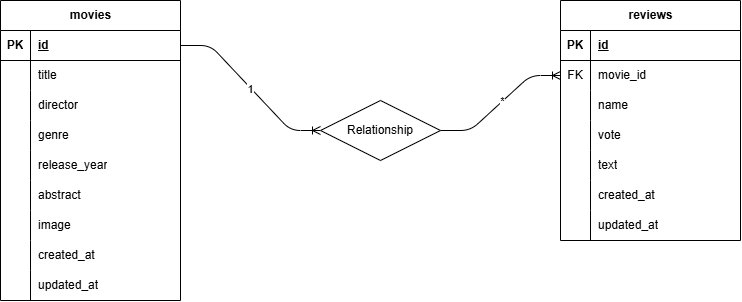

The diagram above was exported from draw.io. Its source (the exported page's mxGraphModel, read from the mxfile embedded in the PNG):
<mxGraphModel dx="1082" dy="938" grid="1" gridSize="10" guides="1" tooltips="1" connect="1" arrows="1" fold="1" page="1" pageScale="1" pageWidth="1100" pageHeight="850" math="0" shadow="0">
  <root>
    <mxCell id="0" />
    <mxCell id="1" parent="0" />
    <mxCell id="2" value="movies" style="shape=table;startSize=30;container=1;collapsible=1;childLayout=tableLayout;fixedRows=1;rowLines=0;fontStyle=1;align=center;resizeLast=1;html=1;" vertex="1" parent="1">
      <mxGeometry x="30" y="80" width="180" height="300" as="geometry" />
    </mxCell>
    <mxCell id="3" value="" style="shape=tableRow;horizontal=0;startSize=0;swimlaneHead=0;swimlaneBody=0;fillColor=none;collapsible=0;dropTarget=0;points=[[0,0.5],[1,0.5]];portConstraint=eastwest;top=0;left=0;right=0;bottom=1;" vertex="1" parent="2">
      <mxGeometry y="30" width="180" height="30" as="geometry" />
    </mxCell>
    <mxCell id="4" value="PK" style="shape=partialRectangle;connectable=0;fillColor=none;top=0;left=0;bottom=0;right=0;fontStyle=1;overflow=hidden;whiteSpace=wrap;html=1;" vertex="1" parent="3">
      <mxGeometry width="30" height="30" as="geometry">
        <mxRectangle width="30" height="30" as="alternateBounds" />
      </mxGeometry>
    </mxCell>
    <mxCell id="5" value="id" style="shape=partialRectangle;connectable=0;fillColor=none;top=0;left=0;bottom=0;right=0;align=left;spacingLeft=6;fontStyle=5;overflow=hidden;whiteSpace=wrap;html=1;" vertex="1" parent="3">
      <mxGeometry x="30" width="150" height="30" as="geometry">
        <mxRectangle width="150" height="30" as="alternateBounds" />
      </mxGeometry>
    </mxCell>
    <mxCell id="6" value="" style="shape=tableRow;horizontal=0;startSize=0;swimlaneHead=0;swimlaneBody=0;fillColor=none;collapsible=0;dropTarget=0;points=[[0,0.5],[1,0.5]];portConstraint=eastwest;top=0;left=0;right=0;bottom=0;" vertex="1" parent="2">
      <mxGeometry y="60" width="180" height="30" as="geometry" />
    </mxCell>
    <mxCell id="7" value="" style="shape=partialRectangle;connectable=0;fillColor=none;top=0;left=0;bottom=0;right=0;editable=1;overflow=hidden;whiteSpace=wrap;html=1;" vertex="1" parent="6">
      <mxGeometry width="30" height="30" as="geometry">
        <mxRectangle width="30" height="30" as="alternateBounds" />
      </mxGeometry>
    </mxCell>
    <mxCell id="8" value="title" style="shape=partialRectangle;connectable=0;fillColor=none;top=0;left=0;bottom=0;right=0;align=left;spacingLeft=6;overflow=hidden;whiteSpace=wrap;html=1;" vertex="1" parent="6">
      <mxGeometry x="30" width="150" height="30" as="geometry">
        <mxRectangle width="150" height="30" as="alternateBounds" />
      </mxGeometry>
    </mxCell>
    <mxCell id="9" value="" style="shape=tableRow;horizontal=0;startSize=0;swimlaneHead=0;swimlaneBody=0;fillColor=none;collapsible=0;dropTarget=0;points=[[0,0.5],[1,0.5]];portConstraint=eastwest;top=0;left=0;right=0;bottom=0;" vertex="1" parent="2">
      <mxGeometry y="90" width="180" height="30" as="geometry" />
    </mxCell>
    <mxCell id="10" value="" style="shape=partialRectangle;connectable=0;fillColor=none;top=0;left=0;bottom=0;right=0;editable=1;overflow=hidden;whiteSpace=wrap;html=1;" vertex="1" parent="9">
      <mxGeometry width="30" height="30" as="geometry">
        <mxRectangle width="30" height="30" as="alternateBounds" />
      </mxGeometry>
    </mxCell>
    <mxCell id="11" value="director" style="shape=partialRectangle;connectable=0;fillColor=none;top=0;left=0;bottom=0;right=0;align=left;spacingLeft=6;overflow=hidden;whiteSpace=wrap;html=1;" vertex="1" parent="9">
      <mxGeometry x="30" width="150" height="30" as="geometry">
        <mxRectangle width="150" height="30" as="alternateBounds" />
      </mxGeometry>
    </mxCell>
    <mxCell id="12" value="" style="shape=tableRow;horizontal=0;startSize=0;swimlaneHead=0;swimlaneBody=0;fillColor=none;collapsible=0;dropTarget=0;points=[[0,0.5],[1,0.5]];portConstraint=eastwest;top=0;left=0;right=0;bottom=0;" vertex="1" parent="2">
      <mxGeometry y="120" width="180" height="30" as="geometry" />
    </mxCell>
    <mxCell id="13" value="" style="shape=partialRectangle;connectable=0;fillColor=none;top=0;left=0;bottom=0;right=0;editable=1;overflow=hidden;whiteSpace=wrap;html=1;" vertex="1" parent="12">
      <mxGeometry width="30" height="30" as="geometry">
        <mxRectangle width="30" height="30" as="alternateBounds" />
      </mxGeometry>
    </mxCell>
    <mxCell id="14" value="genre" style="shape=partialRectangle;connectable=0;fillColor=none;top=0;left=0;bottom=0;right=0;align=left;spacingLeft=6;overflow=hidden;whiteSpace=wrap;html=1;" vertex="1" parent="12">
      <mxGeometry x="30" width="150" height="30" as="geometry">
        <mxRectangle width="150" height="30" as="alternateBounds" />
      </mxGeometry>
    </mxCell>
    <mxCell id="15" value="" style="shape=tableRow;horizontal=0;startSize=0;swimlaneHead=0;swimlaneBody=0;fillColor=none;collapsible=0;dropTarget=0;points=[[0,0.5],[1,0.5]];portConstraint=eastwest;top=0;left=0;right=0;bottom=0;" vertex="1" parent="2">
      <mxGeometry y="150" width="180" height="30" as="geometry" />
    </mxCell>
    <mxCell id="16" value="" style="shape=partialRectangle;connectable=0;fillColor=none;top=0;left=0;bottom=0;right=0;editable=1;overflow=hidden;whiteSpace=wrap;html=1;" vertex="1" parent="15">
      <mxGeometry width="30" height="30" as="geometry">
        <mxRectangle width="30" height="30" as="alternateBounds" />
      </mxGeometry>
    </mxCell>
    <mxCell id="17" value="release_year" style="shape=partialRectangle;connectable=0;fillColor=none;top=0;left=0;bottom=0;right=0;align=left;spacingLeft=6;overflow=hidden;whiteSpace=wrap;html=1;" vertex="1" parent="15">
      <mxGeometry x="30" width="150" height="30" as="geometry">
        <mxRectangle width="150" height="30" as="alternateBounds" />
      </mxGeometry>
    </mxCell>
    <mxCell id="18" value="" style="shape=tableRow;horizontal=0;startSize=0;swimlaneHead=0;swimlaneBody=0;fillColor=none;collapsible=0;dropTarget=0;points=[[0,0.5],[1,0.5]];portConstraint=eastwest;top=0;left=0;right=0;bottom=0;" vertex="1" parent="2">
      <mxGeometry y="180" width="180" height="30" as="geometry" />
    </mxCell>
    <mxCell id="19" value="" style="shape=partialRectangle;connectable=0;fillColor=none;top=0;left=0;bottom=0;right=0;editable=1;overflow=hidden;whiteSpace=wrap;html=1;" vertex="1" parent="18">
      <mxGeometry width="30" height="30" as="geometry">
        <mxRectangle width="30" height="30" as="alternateBounds" />
      </mxGeometry>
    </mxCell>
    <mxCell id="20" value="abstract" style="shape=partialRectangle;connectable=0;fillColor=none;top=0;left=0;bottom=0;right=0;align=left;spacingLeft=6;overflow=hidden;whiteSpace=wrap;html=1;" vertex="1" parent="18">
      <mxGeometry x="30" width="150" height="30" as="geometry">
        <mxRectangle width="150" height="30" as="alternateBounds" />
      </mxGeometry>
    </mxCell>
    <mxCell id="21" value="" style="shape=tableRow;horizontal=0;startSize=0;swimlaneHead=0;swimlaneBody=0;fillColor=none;collapsible=0;dropTarget=0;points=[[0,0.5],[1,0.5]];portConstraint=eastwest;top=0;left=0;right=0;bottom=0;" vertex="1" parent="2">
      <mxGeometry y="210" width="180" height="30" as="geometry" />
    </mxCell>
    <mxCell id="22" value="" style="shape=partialRectangle;connectable=0;fillColor=none;top=0;left=0;bottom=0;right=0;editable=1;overflow=hidden;whiteSpace=wrap;html=1;" vertex="1" parent="21">
      <mxGeometry width="30" height="30" as="geometry">
        <mxRectangle width="30" height="30" as="alternateBounds" />
      </mxGeometry>
    </mxCell>
    <mxCell id="23" value="image" style="shape=partialRectangle;connectable=0;fillColor=none;top=0;left=0;bottom=0;right=0;align=left;spacingLeft=6;overflow=hidden;whiteSpace=wrap;html=1;" vertex="1" parent="21">
      <mxGeometry x="30" width="150" height="30" as="geometry">
        <mxRectangle width="150" height="30" as="alternateBounds" />
      </mxGeometry>
    </mxCell>
    <mxCell id="24" value="" style="shape=tableRow;horizontal=0;startSize=0;swimlaneHead=0;swimlaneBody=0;fillColor=none;collapsible=0;dropTarget=0;points=[[0,0.5],[1,0.5]];portConstraint=eastwest;top=0;left=0;right=0;bottom=0;" vertex="1" parent="2">
      <mxGeometry y="240" width="180" height="30" as="geometry" />
    </mxCell>
    <mxCell id="25" value="" style="shape=partialRectangle;connectable=0;fillColor=none;top=0;left=0;bottom=0;right=0;editable=1;overflow=hidden;whiteSpace=wrap;html=1;" vertex="1" parent="24">
      <mxGeometry width="30" height="30" as="geometry">
        <mxRectangle width="30" height="30" as="alternateBounds" />
      </mxGeometry>
    </mxCell>
    <mxCell id="26" value="created_at" style="shape=partialRectangle;connectable=0;fillColor=none;top=0;left=0;bottom=0;right=0;align=left;spacingLeft=6;overflow=hidden;whiteSpace=wrap;html=1;" vertex="1" parent="24">
      <mxGeometry x="30" width="150" height="30" as="geometry">
        <mxRectangle width="150" height="30" as="alternateBounds" />
      </mxGeometry>
    </mxCell>
    <mxCell id="27" value="" style="shape=tableRow;horizontal=0;startSize=0;swimlaneHead=0;swimlaneBody=0;fillColor=none;collapsible=0;dropTarget=0;points=[[0,0.5],[1,0.5]];portConstraint=eastwest;top=0;left=0;right=0;bottom=0;" vertex="1" parent="2">
      <mxGeometry y="270" width="180" height="30" as="geometry" />
    </mxCell>
    <mxCell id="28" value="" style="shape=partialRectangle;connectable=0;fillColor=none;top=0;left=0;bottom=0;right=0;editable=1;overflow=hidden;whiteSpace=wrap;html=1;" vertex="1" parent="27">
      <mxGeometry width="30" height="30" as="geometry">
        <mxRectangle width="30" height="30" as="alternateBounds" />
      </mxGeometry>
    </mxCell>
    <mxCell id="29" value="updated_at" style="shape=partialRectangle;connectable=0;fillColor=none;top=0;left=0;bottom=0;right=0;align=left;spacingLeft=6;overflow=hidden;whiteSpace=wrap;html=1;" vertex="1" parent="27">
      <mxGeometry x="30" width="150" height="30" as="geometry">
        <mxRectangle width="150" height="30" as="alternateBounds" />
      </mxGeometry>
    </mxCell>
    <mxCell id="30" value="reviews" style="shape=table;startSize=30;container=1;collapsible=1;childLayout=tableLayout;fixedRows=1;rowLines=0;fontStyle=1;align=center;resizeLast=1;html=1;" vertex="1" parent="1">
      <mxGeometry x="590" y="80" width="180" height="240" as="geometry" />
    </mxCell>
    <mxCell id="31" value="" style="shape=tableRow;horizontal=0;startSize=0;swimlaneHead=0;swimlaneBody=0;fillColor=none;collapsible=0;dropTarget=0;points=[[0,0.5],[1,0.5]];portConstraint=eastwest;top=0;left=0;right=0;bottom=1;" vertex="1" parent="30">
      <mxGeometry y="30" width="180" height="30" as="geometry" />
    </mxCell>
    <mxCell id="32" value="PK" style="shape=partialRectangle;connectable=0;fillColor=none;top=0;left=0;bottom=0;right=0;fontStyle=1;overflow=hidden;whiteSpace=wrap;html=1;" vertex="1" parent="31">
      <mxGeometry width="30" height="30" as="geometry">
        <mxRectangle width="30" height="30" as="alternateBounds" />
      </mxGeometry>
    </mxCell>
    <mxCell id="33" value="id" style="shape=partialRectangle;connectable=0;fillColor=none;top=0;left=0;bottom=0;right=0;align=left;spacingLeft=6;fontStyle=5;overflow=hidden;whiteSpace=wrap;html=1;" vertex="1" parent="31">
      <mxGeometry x="30" width="150" height="30" as="geometry">
        <mxRectangle width="150" height="30" as="alternateBounds" />
      </mxGeometry>
    </mxCell>
    <mxCell id="34" value="" style="shape=tableRow;horizontal=0;startSize=0;swimlaneHead=0;swimlaneBody=0;fillColor=none;collapsible=0;dropTarget=0;points=[[0,0.5],[1,0.5]];portConstraint=eastwest;top=0;left=0;right=0;bottom=0;" vertex="1" parent="30">
      <mxGeometry y="60" width="180" height="30" as="geometry" />
    </mxCell>
    <mxCell id="35" value="FK" style="shape=partialRectangle;connectable=0;fillColor=none;top=0;left=0;bottom=0;right=0;editable=1;overflow=hidden;whiteSpace=wrap;html=1;" vertex="1" parent="34">
      <mxGeometry width="30" height="30" as="geometry">
        <mxRectangle width="30" height="30" as="alternateBounds" />
      </mxGeometry>
    </mxCell>
    <mxCell id="36" value="movie_id" style="shape=partialRectangle;connectable=0;fillColor=none;top=0;left=0;bottom=0;right=0;align=left;spacingLeft=6;overflow=hidden;whiteSpace=wrap;html=1;" vertex="1" parent="34">
      <mxGeometry x="30" width="150" height="30" as="geometry">
        <mxRectangle width="150" height="30" as="alternateBounds" />
      </mxGeometry>
    </mxCell>
    <mxCell id="37" value="" style="shape=tableRow;horizontal=0;startSize=0;swimlaneHead=0;swimlaneBody=0;fillColor=none;collapsible=0;dropTarget=0;points=[[0,0.5],[1,0.5]];portConstraint=eastwest;top=0;left=0;right=0;bottom=0;" vertex="1" parent="30">
      <mxGeometry y="90" width="180" height="30" as="geometry" />
    </mxCell>
    <mxCell id="38" value="" style="shape=partialRectangle;connectable=0;fillColor=none;top=0;left=0;bottom=0;right=0;editable=1;overflow=hidden;whiteSpace=wrap;html=1;" vertex="1" parent="37">
      <mxGeometry width="30" height="30" as="geometry">
        <mxRectangle width="30" height="30" as="alternateBounds" />
      </mxGeometry>
    </mxCell>
    <mxCell id="39" value="name" style="shape=partialRectangle;connectable=0;fillColor=none;top=0;left=0;bottom=0;right=0;align=left;spacingLeft=6;overflow=hidden;whiteSpace=wrap;html=1;" vertex="1" parent="37">
      <mxGeometry x="30" width="150" height="30" as="geometry">
        <mxRectangle width="150" height="30" as="alternateBounds" />
      </mxGeometry>
    </mxCell>
    <mxCell id="40" value="" style="shape=tableRow;horizontal=0;startSize=0;swimlaneHead=0;swimlaneBody=0;fillColor=none;collapsible=0;dropTarget=0;points=[[0,0.5],[1,0.5]];portConstraint=eastwest;top=0;left=0;right=0;bottom=0;" vertex="1" parent="30">
      <mxGeometry y="120" width="180" height="30" as="geometry" />
    </mxCell>
    <mxCell id="41" value="" style="shape=partialRectangle;connectable=0;fillColor=none;top=0;left=0;bottom=0;right=0;editable=1;overflow=hidden;whiteSpace=wrap;html=1;" vertex="1" parent="40">
      <mxGeometry width="30" height="30" as="geometry">
        <mxRectangle width="30" height="30" as="alternateBounds" />
      </mxGeometry>
    </mxCell>
    <mxCell id="42" value="vote" style="shape=partialRectangle;connectable=0;fillColor=none;top=0;left=0;bottom=0;right=0;align=left;spacingLeft=6;overflow=hidden;whiteSpace=wrap;html=1;" vertex="1" parent="40">
      <mxGeometry x="30" width="150" height="30" as="geometry">
        <mxRectangle width="150" height="30" as="alternateBounds" />
      </mxGeometry>
    </mxCell>
    <mxCell id="43" value="" style="shape=tableRow;horizontal=0;startSize=0;swimlaneHead=0;swimlaneBody=0;fillColor=none;collapsible=0;dropTarget=0;points=[[0,0.5],[1,0.5]];portConstraint=eastwest;top=0;left=0;right=0;bottom=0;" vertex="1" parent="30">
      <mxGeometry y="150" width="180" height="30" as="geometry" />
    </mxCell>
    <mxCell id="44" value="" style="shape=partialRectangle;connectable=0;fillColor=none;top=0;left=0;bottom=0;right=0;editable=1;overflow=hidden;whiteSpace=wrap;html=1;" vertex="1" parent="43">
      <mxGeometry width="30" height="30" as="geometry">
        <mxRectangle width="30" height="30" as="alternateBounds" />
      </mxGeometry>
    </mxCell>
    <mxCell id="45" value="text" style="shape=partialRectangle;connectable=0;fillColor=none;top=0;left=0;bottom=0;right=0;align=left;spacingLeft=6;overflow=hidden;whiteSpace=wrap;html=1;" vertex="1" parent="43">
      <mxGeometry x="30" width="150" height="30" as="geometry">
        <mxRectangle width="150" height="30" as="alternateBounds" />
      </mxGeometry>
    </mxCell>
    <mxCell id="46" value="" style="shape=tableRow;horizontal=0;startSize=0;swimlaneHead=0;swimlaneBody=0;fillColor=none;collapsible=0;dropTarget=0;points=[[0,0.5],[1,0.5]];portConstraint=eastwest;top=0;left=0;right=0;bottom=0;" vertex="1" parent="30">
      <mxGeometry y="180" width="180" height="30" as="geometry" />
    </mxCell>
    <mxCell id="47" value="" style="shape=partialRectangle;connectable=0;fillColor=none;top=0;left=0;bottom=0;right=0;editable=1;overflow=hidden;whiteSpace=wrap;html=1;" vertex="1" parent="46">
      <mxGeometry width="30" height="30" as="geometry">
        <mxRectangle width="30" height="30" as="alternateBounds" />
      </mxGeometry>
    </mxCell>
    <mxCell id="48" value="created_at" style="shape=partialRectangle;connectable=0;fillColor=none;top=0;left=0;bottom=0;right=0;align=left;spacingLeft=6;overflow=hidden;whiteSpace=wrap;html=1;" vertex="1" parent="46">
      <mxGeometry x="30" width="150" height="30" as="geometry">
        <mxRectangle width="150" height="30" as="alternateBounds" />
      </mxGeometry>
    </mxCell>
    <mxCell id="52" value="" style="shape=tableRow;horizontal=0;startSize=0;swimlaneHead=0;swimlaneBody=0;fillColor=none;collapsible=0;dropTarget=0;points=[[0,0.5],[1,0.5]];portConstraint=eastwest;top=0;left=0;right=0;bottom=0;" vertex="1" parent="30">
      <mxGeometry y="210" width="180" height="30" as="geometry" />
    </mxCell>
    <mxCell id="53" value="" style="shape=partialRectangle;connectable=0;fillColor=none;top=0;left=0;bottom=0;right=0;editable=1;overflow=hidden;whiteSpace=wrap;html=1;" vertex="1" parent="52">
      <mxGeometry width="30" height="30" as="geometry">
        <mxRectangle width="30" height="30" as="alternateBounds" />
      </mxGeometry>
    </mxCell>
    <mxCell id="54" value="updated_at" style="shape=partialRectangle;connectable=0;fillColor=none;top=0;left=0;bottom=0;right=0;align=left;spacingLeft=6;overflow=hidden;whiteSpace=wrap;html=1;" vertex="1" parent="52">
      <mxGeometry x="30" width="150" height="30" as="geometry">
        <mxRectangle width="150" height="30" as="alternateBounds" />
      </mxGeometry>
    </mxCell>
    <mxCell id="56" value="" style="edgeStyle=entityRelationEdgeStyle;fontSize=12;html=1;endArrow=ERoneToMany;exitX=1;exitY=0.5;exitDx=0;exitDy=0;" edge="1" parent="1" source="55" target="34">
      <mxGeometry width="100" height="100" relative="1" as="geometry">
        <mxPoint x="280" y="380" as="sourcePoint" />
        <mxPoint x="380" y="280" as="targetPoint" />
      </mxGeometry>
    </mxCell>
    <mxCell id="59" value="*" style="edgeLabel;html=1;align=center;verticalAlign=middle;resizable=0;points=[];" vertex="1" connectable="0" parent="56">
      <mxGeometry x="0.0343" y="1" relative="1" as="geometry">
        <mxPoint as="offset" />
      </mxGeometry>
    </mxCell>
    <mxCell id="57" value="" style="edgeStyle=entityRelationEdgeStyle;fontSize=12;html=1;endArrow=ERoneToMany;exitX=1;exitY=0.5;exitDx=0;exitDy=0;" edge="1" parent="1" source="3" target="55">
      <mxGeometry width="100" height="100" relative="1" as="geometry">
        <mxPoint x="210" y="125" as="sourcePoint" />
        <mxPoint x="590" y="155" as="targetPoint" />
      </mxGeometry>
    </mxCell>
    <mxCell id="58" value="1" style="edgeLabel;html=1;align=center;verticalAlign=middle;resizable=0;points=[];" vertex="1" connectable="0" parent="57">
      <mxGeometry x="0.0055" y="-1" relative="1" as="geometry">
        <mxPoint as="offset" />
      </mxGeometry>
    </mxCell>
    <mxCell id="55" value="Relationship" style="shape=rhombus;perimeter=rhombusPerimeter;whiteSpace=wrap;html=1;align=center;" vertex="1" parent="1">
      <mxGeometry x="350" y="180" width="120" height="60" as="geometry" />
    </mxCell>
  </root>
</mxGraphModel>